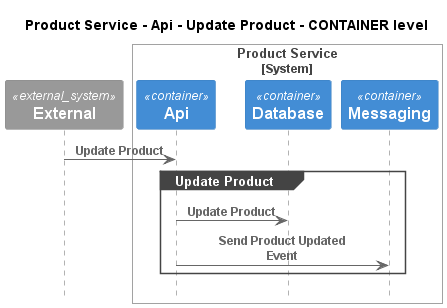

The diagram above was rendered by PlantUML. Its source (embedded in the PNG):
@startuml
!pragma layout smetana
!include ..\..\..\..\..\..\.c4s\C4_Sequence.puml

title Product Service - Api - Update Product - CONTAINER level

System_Ext(C4InterFlow.SoftwareSystems.ExternalSystem, "External", "")

System_Boundary(ECommercePlatform.SoftwareSystems.ProductService, "Product Service")
    Container(ECommercePlatform.SoftwareSystems.ProductService.Containers.Api, "Api", "", "")
    Container(ECommercePlatform.SoftwareSystems.ProductService.Containers.Database, "Database", "", "")
    Container(ECommercePlatform.SoftwareSystems.ProductService.Containers.Messaging, "Messaging", "", "")
Boundary_End()

Rel(C4InterFlow.SoftwareSystems.ExternalSystem, ECommercePlatform.SoftwareSystems.ProductService.Containers.Api, "Update Product")
group Update Product
Rel(ECommercePlatform.SoftwareSystems.ProductService.Containers.Api, ECommercePlatform.SoftwareSystems.ProductService.Containers.Database, "Update Product")
Rel(ECommercePlatform.SoftwareSystems.ProductService.Containers.Api, ECommercePlatform.SoftwareSystems.ProductService.Containers.Messaging, "Send Product Updated Event")
end


@enduml